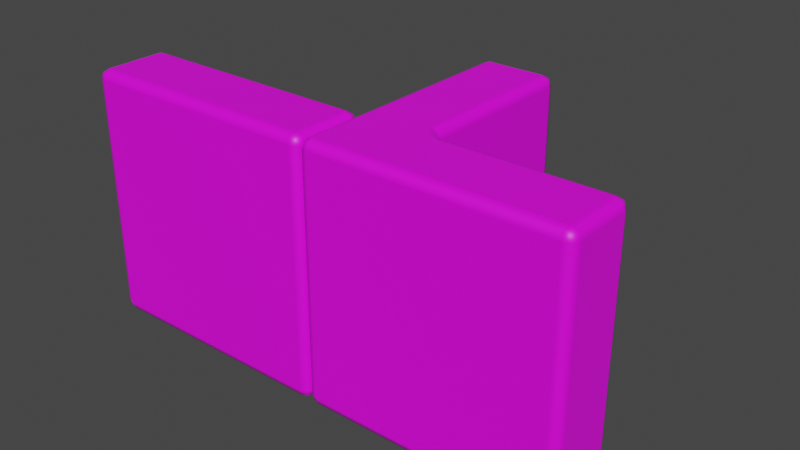 # Source: wall_src.blend  (saved by Blender 3.1.7; exported with 4.5.12 LTS)
import bpy
from mathutils import Matrix  # noqa: F401  (used for matrix-valued properties, if any)

bpy.ops.wm.read_factory_settings(use_empty=True)
scene = bpy.context.scene
scene.name = 'Scene'

# ---- images (referenced by path relative to the original .blend; pixels are not part of the script)
import os
ASSET_DIR = os.environ.get("B2B_ASSET_DIR", "")  # directory of the original .blend (textures are referenced by path, not embedded)
HERE = os.path.dirname(os.path.abspath(__file__))  # packed textures are extracted next to this script under _unpacked/

def load_image(name, relpath, width, height, colorspace="sRGB"):
    """Load a texture the original file referenced (path relative to the .blend, or extracted next to this script)."""
    p = next((c for c in (os.path.join(HERE, relpath), os.path.join(ASSET_DIR, relpath)) if relpath and os.path.exists(c)), "")
    if p:
        img = bpy.data.images.load(p, check_existing=True)
        img.name = name
    else:  # same state as the original file: an image datablock whose file is absent (Cycles renders it pink)
        img = bpy.data.images.new(name, width, height)
        img.source = "FILE"
        img.filepath = "//" + (relpath or name)
    img.colorspace_settings.name = colorspace
    return img
img_robo_color_png = load_image('robo_color.png', 'robo/robo_color.png', 1024, 1024, 'sRGB')

# ---- materials (node trees are filled in below, after node groups)
mat_toon = bpy.data.materials.new('toon')
mat_toon.use_transparent_shadow = False

# ---- material node trees
mat_toon.use_nodes = True; mat_toon.node_tree.nodes.clear()
_N = mat_toon.node_tree.nodes; _L = mat_toon.node_tree.links
n0 = _N.new('ShaderNodeBsdfPrincipled'); n0.name = 'Principled BSDF'; n0.location = (10, 300)
n0.distribution = 'GGX'
n0.subsurface_method = 'RANDOM_WALK_SKIN'
n0.inputs[3].default_value = 1.45
n0.inputs[27].default_value = (0.0, 0.0, 0.0, 1.0)
n0.inputs[28].default_value = 1.0
n1 = _N.new('ShaderNodeOutputMaterial'); n1.name = 'Material Output'; n1.location = (300, 300)
n2 = _N.new('ShaderNodeTexImage'); n2.name = 'Image Texture'; n2.location = (-340, 271)
n2.image = img_robo_color_png
_L.new(n0.outputs[0], n1.inputs[0])
_L.new(n2.outputs[0], n0.inputs[0])
n1.is_active_output = True

# ---- world
world_world = bpy.data.worlds.new('World'); scene.world = world_world
world_world.use_nodes = True; world_world.node_tree.nodes.clear()
_N = world_world.node_tree.nodes; _L = world_world.node_tree.links
n0 = _N.new('ShaderNodeOutputWorld'); n0.name = 'World Output'; n0.location = (300, 300)
n1 = _N.new('ShaderNodeBackground'); n1.name = 'Background'; n1.location = (10, 300)
n1.inputs[0].default_value = (0.05088, 0.05088, 0.05088, 1.0)
_L.new(n1.outputs[0], n0.inputs[0])
n0.is_active_output = True
world_world.color = (0.05088, 0.05088, 0.05088)
world_world.use_sun_shadow = False
world_world.sun_shadow_jitter_overblur = 0.0

# ---- meshes
me_wall = bpy.data.meshes.new('wall')
me_wall.from_pydata([(0.0, 0.04, 0.04), (0.04, 0.04, 0.0), (0.04, 0.0, 0.04), (0.01172, 0.04, 0.01172), (0.01691, 0.01691, 0.01691), (0.04, 0.01172, 0.01172), (0.01172, 0.01172, 0.04), (0.96, 0.0, 0.04), (0.96, 0.04, 0.0), (1.0, 0.04, 0.04), (0.96, 0.01172, 0.01172), (0.9831, 0.01691, 0.01691), (0.9883, 0.04, 0.01172), (0.9883, 0.01172, 0.04), (0.0, 0.26, 0.04), (0.04, 0.3, 0.04), (0.04, 0.26, 0.0), (0.01172, 0.2883, 0.04), (0.01691, 0.2831, 0.01691), (0.04, 0.2883, 0.01172), (0.01172, 0.26, 0.01172), (1.0, 0.26, 0.04), (0.96, 0.26, 0.0), (0.96, 0.3, 0.04), (0.9883, 0.26, 0.01172), (0.9831, 0.2831, 0.01691), (0.96, 0.2883, 0.01172), (0.9883, 0.2883, 0.04), (1.0, 0.04, 0.96), (0.96, 0.04, 1.0), (0.96, 0.0, 0.96), (0.9883, 0.04, 0.9883), (0.9831, 0.01691, 0.9831), (0.96, 0.01172, 0.9883), (0.9883, 0.01172, 0.96), (0.0, 0.04, 0.96), (0.04, 0.0, 0.96), (0.04, 0.04, 1.0), (0.01172, 0.01172, 0.96), (0.01691, 0.01691, 0.9831), (0.04, 0.01172, 0.9883), (0.01172, 0.04, 0.9883), (0.0, 0.26, 0.96), (0.04, 0.26, 1.0), (0.04, 0.3, 0.96), (0.01172, 0.26, 0.9883), (0.01691, 0.2831, 0.9831), (0.04, 0.2883, 0.9883), (0.01172, 0.2883, 0.96), (1.0, 0.26, 0.96), (0.96, 0.3, 0.96), (0.96, 0.26, 1.0), (0.9883, 0.2883, 0.96), (0.9831, 0.2831, 0.9831), (0.96, 0.2883, 0.9883), (0.9883, 0.26, 0.9883)], [], [(2, 7, 30, 36), (23, 15, 44, 50), (1, 16, 22, 8), (37, 29, 51, 43), (9, 21, 49, 28), (0, 3, 4, 6), (1, 5, 4, 3), (2, 6, 4, 5), (7, 10, 11, 13), (8, 12, 11, 10), (9, 13, 11, 12), (14, 17, 18, 20), (15, 19, 18, 17), (16, 20, 18, 19), (21, 24, 25, 27), (22, 26, 25, 24), (23, 27, 25, 26), (28, 31, 32, 34), (29, 33, 32, 31), (30, 34, 32, 33), (35, 38, 39, 41), (36, 40, 39, 38), (37, 41, 39, 40), (42, 45, 46, 48), (43, 47, 46, 45), (44, 48, 46, 47), (49, 52, 53, 55), (50, 54, 53, 52), (51, 55, 53, 54), (16, 1, 3, 20), (20, 3, 0, 14), (1, 8, 10, 5), (5, 10, 7, 2), (8, 22, 24, 12), (12, 24, 21, 9), (22, 16, 19, 26), (26, 19, 15, 23), (28, 49, 55, 31), (31, 55, 51, 29), (42, 35, 41, 45), (45, 41, 37, 43), (36, 30, 33, 40), (40, 33, 29, 37), (50, 44, 47, 54), (54, 47, 43, 51), (23, 50, 52, 27), (27, 52, 49, 21), (30, 7, 13, 34), (34, 13, 9, 28), (2, 36, 38, 6), (6, 38, 35, 0), (44, 15, 17, 48), (48, 17, 14, 42), (14, 0, 35, 42)])
me_wall.polygons.foreach_set('use_smooth', [True] * 54)
_k = set([(0, 14), (0, 35), (1, 8), (1, 16), (2, 7), (2, 36), (7, 30), (8, 22), (9, 21), (9, 28), (14, 42), (15, 23), (15, 44), (16, 22), (21, 49), (23, 50), (28, 49), (29, 37), (29, 51), (30, 36), (35, 42), (37, 43), (43, 51), (44, 50)])
me_wall.attributes.new('sharp_edge', 'BOOLEAN', 'EDGE').data.foreach_set('value', [ (min(e.vertices), max(e.vertices)) in _k for e in me_wall.edges])
_uv = me_wall.uv_layers.new(name='UVMap')
_uv.uv.foreach_set('vector', [0.05062, 0.8189, 0.1681, 0.8189, 0.1681, 0.8189, 0.05062, 0.8189, 0.1681, 0.9467, 0.05062, 0.9467, 0.05062, 0.9467, 0.1681, 0.9467, 0.05062, 0.836, 0.05062, 0.9296, 0.1681, 0.9296, 0.1681, 0.836, 0.05062, 0.836, 0.1681, 0.836, 0.1681, 0.9296, 0.05062, 0.9296, 0.1732, 0.836, 0.1732, 0.9296, 0.1732, 0.9296, 0.1732, 0.836, 0.04551, 0.836, 0.04551, 0.836, 0.04623, 0.8213, 0.04551, 0.8189, 0.05062, 0.836, 0.05062, 0.8189, 0.04623, 0.8213, 0.04551, 0.836, 0.05062, 0.8189, 0.04551, 0.8189, 0.04623, 0.8213, 0.05062, 0.8189, 0.1681, 0.8189, 0.1681, 0.8189, 0.1725, 0.8213, 0.1732, 0.8189, 0.1681, 0.836, 0.1732, 0.836, 0.1725, 0.8213, 0.1681, 0.8189, 0.1732, 0.836, 0.1732, 0.8189, 0.1725, 0.8213, 0.1732, 0.836, 0.04551, 0.9296, 0.04551, 0.9467, 0.04623, 0.9443, 0.04551, 0.9296, 0.05062, 0.9467, 0.05062, 0.9467, 0.04623, 0.9443, 0.04551, 0.9467, 0.05062, 0.9296, 0.04551, 0.9296, 0.04623, 0.9443, 0.05062, 0.9467, 0.1732, 0.9296, 0.1732, 0.9296, 0.1725, 0.9443, 0.1732, 0.9467, 0.1681, 0.9296, 0.1681, 0.9467, 0.1725, 0.9443, 0.1732, 0.9296, 0.1681, 0.9467, 0.1732, 0.9467, 0.1725, 0.9443, 0.1681, 0.9467, 0.1732, 0.836, 0.1732, 0.836, 0.1725, 0.8213, 0.1732, 0.8189, 0.1681, 0.836, 0.1681, 0.8189, 0.1725, 0.8213, 0.1732, 0.836, 0.1681, 0.8189, 0.1732, 0.8189, 0.1725, 0.8213, 0.1681, 0.8189, 0.04551, 0.836, 0.04551, 0.8189, 0.04623, 0.8213, 0.04551, 0.836, 0.05062, 0.8189, 0.05062, 0.8189, 0.04623, 0.8213, 0.04551, 0.8189, 0.05062, 0.836, 0.04551, 0.836, 0.04623, 0.8213, 0.05062, 0.8189, 0.04551, 0.9296, 0.04551, 0.9296, 0.04623, 0.9443, 0.04551, 0.9467, 0.05062, 0.9296, 0.05062, 0.9467, 0.04623, 0.9443, 0.04551, 0.9296, 0.05062, 0.9467, 0.04551, 0.9467, 0.04623, 0.9443, 0.05062, 0.9467, 0.1732, 0.9296, 0.1732, 0.9467, 0.1725, 0.9443, 0.1732, 0.9296, 0.1681, 0.9467, 0.1681, 0.9467, 0.1725, 0.9443, 0.1732, 0.9467, 0.1681, 0.9296, 0.1732, 0.9296, 0.1725, 0.9443, 0.1681, 0.9467, 0.05062, 0.9296, 0.05062, 0.836, 0.04551, 0.836, 0.04551, 0.9296, 0.04551, 0.9296, 0.04551, 0.836, 0.04551, 0.836, 0.04551, 0.9296, 0.05062, 0.836, 0.1681, 0.836, 0.1681, 0.8189, 0.05062, 0.8189, 0.05062, 0.8189, 0.1681, 0.8189, 0.1681, 0.8189, 0.05062, 0.8189, 0.1681, 0.836, 0.1681, 0.9296, 0.1732, 0.9296, 0.1732, 0.836, 0.1732, 0.836, 0.1732, 0.9296, 0.1732, 0.9296, 0.1732, 0.836, 0.1681, 0.9296, 0.05062, 0.9296, 0.05062, 0.9467, 0.1681, 0.9467, 0.1681, 0.9467, 0.05062, 0.9467, 0.05062, 0.9467, 0.1681, 0.9467, 0.1732, 0.836, 0.1732, 0.9296, 0.1732, 0.9296, 0.1732, 0.836, 0.1732, 0.836, 0.1732, 0.9296, 0.1681, 0.9296, 0.1681, 0.836, 0.04551, 0.9296, 0.04551, 0.836, 0.04551, 0.836, 0.04551, 0.9296, 0.04551, 0.9296, 0.04551, 0.836, 0.05062, 0.836, 0.05062, 0.9296, 0.05062, 0.8189, 0.1681, 0.8189, 0.1681, 0.8189, 0.05062, 0.8189, 0.05062, 0.8189, 0.1681, 0.8189, 0.1681, 0.836, 0.05062, 0.836, 0.1681, 0.9467, 0.05062, 0.9467, 0.05062, 0.9467, 0.1681, 0.9467, 0.1681, 0.9467, 0.05062, 0.9467, 0.05062, 0.9296, 0.1681, 0.9296, 0.1681, 0.9467, 0.1681, 0.9467, 0.1732, 0.9467, 0.1732, 0.9467, 0.1732, 0.9467, 0.1732, 0.9467, 0.1732, 0.9296, 0.1732, 0.9296, 0.1681, 0.8189, 0.1681, 0.8189, 0.1732, 0.8189, 0.1732, 0.8189, 0.1732, 0.8189, 0.1732, 0.8189, 0.1732, 0.836, 0.1732, 0.836, 0.05062, 0.8189, 0.05062, 0.8189, 0.04551, 0.8189, 0.04551, 0.8189, 0.04551, 0.8189, 0.04551, 0.8189, 0.04551, 0.836, 0.04551, 0.836, 0.05062, 0.9467, 0.05062, 0.9467, 0.04551, 0.9467, 0.04551, 0.9467, 0.04551, 0.9467, 0.04551, 0.9467, 0.04551, 0.9296, 0.04551, 0.9296, 0.04551, 0.9296, 0.04551, 0.836, 0.04551, 0.836, 0.04551, 0.9296])
me_wall.materials.append(mat_toon)
me_wall.use_remesh_fix_poles = True
me_wall.use_remesh_preserve_attributes = False
me_wall.update()
me_wall.normals_split_custom_set([tuple(v) for v in zip(*[iter([0.0, -1.0, 0.0, 0.0, -1.0, 0.0, 0.0, -1.0, 0.0, 0.0, -1.0, 0.0, 0.0, 1.0, 0.0, 0.0, 1.0, 0.0, 0.0, 1.0, 0.0, 0.0, 1.0, 0.0, 0.0, 0.0, -1.0, 0.0, 0.0, -1.0, 0.0, 0.0, -1.0, 0.0, 0.0, -1.0, 0.0, 0.0, 1.0, 0.0, 0.0, 1.0, 0.0, 0.0, 1.0, 0.0, 0.0, 1.0, 1.0, 0.0, 0.0, 1.0, 0.0, 0.0, 1.0, 0.0, 0.0, 1.0, 0.0, 0.0, -1.0, 2.398e-05, 1.684e-06, -0.7071, 1.043e-05, -0.7071, -0.5774, -0.5774, -0.5774, -0.7071, -0.7071, 1.043e-05, 2.398e-05, 1.684e-06, -1.0, 1.042e-05, -0.707, -0.7072, -0.5774, -0.5774, -0.5774, -0.7071, 1.043e-05, -0.7071, 1.684e-06, -1.0, 2.398e-05, -0.7071, -0.7071, 1.043e-05, -0.5774, -0.5774, -0.5774, 1.042e-05, -0.707, -0.7072, -1.249e-05, -1.0, 1.356e-05, -1.036e-05, -0.7071, -0.7071, 0.5773, -0.5774, -0.5774, 0.7071, -0.7071, 1.068e-05, -2.399e-06, 2.423e-05, -1.0, 0.7071, 1.046e-05, -0.7071, 0.5773, -0.5774, -0.5774, -1.036e-05, -0.7071, -0.7071, 1.0, 1.363e-05, 1.28e-05, 0.7071, -0.7071, 1.068e-05, 0.5773, -0.5774, -0.5774, 0.7071, 1.046e-05, -0.7071, -1.0, -1.669e-06, 2.395e-05, -0.7072, 0.707, 1.048e-05, -0.5774, 0.5774, -0.5774, -0.7071, -1.043e-05, -0.7071, 2.407e-05, 1.0, 1.907e-06, 1.037e-05, 0.7071, -0.7071, -0.5774, 0.5774, -0.5774, -0.7072, 0.707, 1.048e-05, 1.363e-05, -1.207e-05, -1.0, -0.7071, -1.043e-05, -0.7071, -0.5774, 0.5774, -0.5774, 1.037e-05, 0.7071, -0.7071, 1.0, -1.216e-05, 1.447e-05, 0.7071, -1.064e-05, -0.7071, 0.5774, 0.5774, -0.5774, 0.7071, 0.7071, 1.085e-05, -1.262e-05, -1.404e-05, -1.0, -1.025e-05, 0.7071, -0.7071, 0.5774, 0.5774, -0.5774, 0.7071, -1.064e-05, -0.7071, -2.295e-06, 1.0, 2.423e-05, 0.7071, 0.7071, 1.085e-05, 0.5774, 0.5774, -0.5774, -1.025e-05, 0.7071, -0.7071, 1.0, 2.41e-05, -3.04e-06, 0.7071, 1.043e-05, 0.7071, 0.5773, -0.5774, 0.5774, 0.7071, -0.7071, -1.043e-05, -1.34e-05, 1.428e-05, 1.0, -1.052e-05, -0.7071, 0.7071, 0.5773, -0.5774, 0.5774, 0.7071, 1.043e-05, 0.7071, -2.414e-06, -1.0, -2.433e-05, 0.7071, -0.7071, -1.043e-05, 0.5773, -0.5774, 0.5774, -1.052e-05, -0.7071, 0.7071, -1.0, 1.357e-05, -1.256e-05, -0.7071, -0.7071, -1.036e-05, -0.5774, -0.5774, 0.5773, -0.7071, 1.064e-05, 0.7071, 2.423e-05, -1.0, -2.399e-06, 1.045e-05, -0.7071, 0.7071, -0.5774, -0.5774, 0.5773, -0.7071, -0.7071, -1.036e-05, 1.42e-05, 1.29e-05, 1.0, -0.7071, 1.064e-05, 0.7071, -0.5774, -0.5774, 0.5773, 1.045e-05, -0.7071, 0.7071, -1.0, -2.375e-05, -2.161e-06, -0.7071, -1.054e-05, 0.7071, -0.5774, 0.5774, 0.5773, -0.7071, 0.7071, -1.052e-05, 2.471e-05, -2.563e-06, 1.0, 1.049e-05, 0.7071, 0.7071, -0.5774, 0.5774, 0.5773, -0.7071, -1.054e-05, 0.7071, 1.39e-05, 1.0, -1.296e-05, -0.7071, 0.7071, -1.052e-05, -0.5774, 0.5774, 0.5773, 1.049e-05, 0.7071, 0.7071, 1.0, -1.349e-05, -1.337e-05, 0.7071, 0.7071, -1.073e-05, 0.5774, 0.5774, 0.5773, 0.7071, -1.028e-05, 0.7071, -1.259e-05, 1.0, -1.441e-05, -1.024e-05, 0.7071, 0.7071, 0.5774, 0.5774, 0.5773, 0.7071, 0.7071, -1.073e-05, -2.995e-06, -2.463e-05, 1.0, 0.7071, -1.028e-05, 0.7071, 0.5774, 0.5774, 0.5773, -1.024e-05, 0.7071, 0.7071, 1.363e-05, -1.207e-05, -1.0, 2.398e-05, 1.684e-06, -1.0, -0.7071, 1.043e-05, -0.7071, -0.7071, -1.043e-05, -0.7071, -0.7071, -1.043e-05, -0.7071, -0.7071, 1.043e-05, -0.7071, -1.0, 2.398e-05, 1.684e-06, -1.0, -1.669e-06, 2.395e-05, 2.398e-05, 1.684e-06, -1.0, -2.399e-06, 2.423e-05, -1.0, -1.036e-05, -0.7071, -0.7071, 1.042e-05, -0.707, -0.7072, 1.042e-05, -0.707, -0.7072, -1.036e-05, -0.7071, -0.7071, -1.249e-05, -1.0, 1.356e-05, 1.684e-06, -1.0, 2.398e-05, -2.399e-06, 2.423e-05, -1.0, -1.262e-05, -1.404e-05, -1.0, 0.7071, -1.064e-05, -0.7071, 0.7071, 1.046e-05, -0.7071, 0.7071, 1.046e-05, -0.7071, 0.7071, -1.064e-05, -0.7071, 1.0, -1.216e-05, 1.447e-05, 1.0, 1.363e-05, 1.28e-05, -1.262e-05, -1.404e-05, -1.0, 1.363e-05, -1.207e-05, -1.0, 1.037e-05, 0.7071, -0.7071, -1.025e-05, 0.7071, -0.7071, -1.025e-05, 0.7071, -0.7071, 1.037e-05, 0.7071, -0.7071, 2.407e-05, 1.0, 1.907e-06, -2.295e-06, 1.0, 2.423e-05, 1.0, 2.41e-05, -3.04e-06, 1.0, -1.349e-05, -1.337e-05, 0.7071, -1.028e-05, 0.7071, 0.7071, 1.043e-05, 0.7071, 0.7071, 1.043e-05, 0.7071, 0.7071, -1.028e-05, 0.7071, -2.995e-06, -2.463e-05, 1.0, -1.34e-05, 1.428e-05, 1.0, -1.0, -2.375e-05, -2.161e-06, -1.0, 1.357e-05, -1.256e-05, -0.7071, 1.064e-05, 0.7071, -0.7071, -1.054e-05, 0.7071, -0.7071, -1.054e-05, 0.7071, -0.7071, 1.064e-05, 0.7071, 1.42e-05, 1.29e-05, 1.0, 2.471e-05, -2.563e-06, 1.0, 2.423e-05, -1.0, -2.399e-06, -2.414e-06, -1.0, -2.433e-05, -1.052e-05, -0.7071, 0.7071, 1.045e-05, -0.7071, 0.7071, 1.045e-05, -0.7071, 0.7071, -1.052e-05, -0.7071, 0.7071, -1.34e-05, 1.428e-05, 1.0, 1.42e-05, 1.29e-05, 1.0, -1.259e-05, 1.0, -1.441e-05, 1.39e-05, 1.0, -1.296e-05, 1.049e-05, 0.7071, 0.7071, -1.024e-05, 0.7071, 0.7071, -1.024e-05, 0.7071, 0.7071, 1.049e-05, 0.7071, 0.7071, 2.471e-05, -2.563e-06, 1.0, -2.995e-06, -2.463e-05, 1.0, -2.295e-06, 1.0, 2.423e-05, -1.259e-05, 1.0, -1.441e-05, 0.7071, 0.7071, -1.073e-05, 0.7071, 0.7071, 1.085e-05, 0.7071, 0.7071, 1.085e-05, 0.7071, 0.7071, -1.073e-05, 1.0, -1.349e-05, -1.337e-05, 1.0, -1.216e-05, 1.447e-05, -2.414e-06, -1.0, -2.433e-05, -1.249e-05, -1.0, 1.356e-05, 0.7071, -0.7071, 1.068e-05, 0.7071, -0.7071, -1.043e-05, 0.7071, -0.7071, -1.043e-05, 0.7071, -0.7071, 1.068e-05, 1.0, 1.363e-05, 1.28e-05, 1.0, 2.41e-05, -3.04e-06, 1.684e-06, -1.0, 2.398e-05, 2.423e-05, -1.0, -2.399e-06, -0.7071, -0.7071, -1.036e-05, -0.7071, -0.7071, 1.043e-05, -0.7071, -0.7071, 1.043e-05, -0.7071, -0.7071, -1.036e-05, -1.0, 1.357e-05, -1.256e-05, -1.0, 2.398e-05, 1.684e-06, 1.39e-05, 1.0, -1.296e-05, 2.407e-05, 1.0, 1.907e-06, -0.7072, 0.707, 1.048e-05, -0.7071, 0.7071, -1.052e-05, -0.7071, 0.7071, -1.052e-05, -0.7072, 0.707, 1.048e-05, -1.0, -1.669e-06, 2.395e-05, -1.0, -2.375e-05, -2.161e-06, -1.0, 0.0, 0.0, -1.0, 0.0, 0.0, -1.0, 0.0, 0.0, -1.0, 0.0, 0.0])] * 3)])
me_wall_corner = bpy.data.meshes.new('wall_corner')
me_wall_corner.from_pydata([(0.3, 0.96, 0.04), (0.26, 0.96, 0.0), (0.26, 1.0, 0.04), (0.2883, 0.96, 0.01172), (0.2831, 0.9831, 0.01691), (0.26, 0.9883, 0.01172), (0.2883, 0.9883, 0.04), (2.384e-09, 0.04, 0.04), (0.04, 0.04, 0.0), (0.04, 3.099e-08, 0.04), (0.01172, 0.04, 0.01172), (0.01691, 0.01691, 0.01691), (0.04, 0.01172, 0.01172), (0.01172, 0.01172, 0.04), (0.04, 0.96, 0.0), (5.722e-08, 0.96, 0.04), (0.04, 1.0, 0.04), (0.01172, 0.96, 0.01172), (0.01691, 0.9831, 0.01691), (0.01172, 0.9883, 0.04), (0.04, 0.9883, 0.01172), (0.26, 1.0, 0.96), (0.26, 0.96, 1.0), (0.3, 0.96, 0.96), (0.26, 0.9883, 0.9883), (0.2831, 0.9831, 0.9831), (0.2883, 0.96, 0.9883), (0.2883, 0.9883, 0.96), (2.384e-09, 0.04, 0.96), (0.04, 3.099e-08, 0.96), (0.04, 0.04, 1.0), (0.01172, 0.01172, 0.96), (0.01691, 0.01691, 0.9831), (0.04, 0.01172, 0.9883), (0.01172, 0.04, 0.9883), (0.04, 1.0, 0.96), (5.722e-08, 0.96, 0.96), (0.04, 0.96, 1.0), (0.01172, 0.9883, 0.96), (0.01691, 0.9831, 0.9831), (0.01172, 0.96, 0.9883), (0.04, 0.9883, 0.9883), (0.96, 5.841e-08, 0.04), (0.96, 0.04, 0.0), (1.0, 0.04, 0.04), (0.96, 0.01172, 0.01172), (0.9831, 0.01691, 0.01691), (0.9883, 0.04, 0.01172), (0.9883, 0.01172, 0.04), (0.96, 0.26, 0.0), (0.96, 0.3, 0.04), (1.0, 0.26, 0.04), (0.96, 0.2883, 0.01172), (0.9831, 0.2831, 0.01691), (0.9883, 0.2883, 0.04), (0.9883, 0.26, 0.01172), (0.96, 5.841e-08, 0.96), (1.0, 0.04, 0.96), (0.96, 0.04, 1.0), (0.9883, 0.01172, 0.96), (0.9831, 0.01691, 0.9831), (0.9883, 0.04, 0.9883), (0.96, 0.01172, 0.9883), (0.96, 0.3, 0.96), (0.96, 0.26, 1.0), (1.0, 0.26, 0.96), (0.96, 0.2883, 0.9883), (0.9831, 0.2831, 0.9831), (0.9883, 0.26, 0.9883), (0.9883, 0.2883, 0.96), (0.3, 0.34, 0.04), (0.34, 0.3, 0.04), (0.34, 0.26, 0.0), (0.26, 0.34, 0.0), (0.3117, 0.3117, 0.04), (0.3048, 0.3048, 0.01164), (0.34, 0.2883, 0.01172), (0.2834, 0.2834, 0.0), (0.2883, 0.34, 0.01172), (0.3, 0.34, 0.96), (0.26, 0.34, 1.0), (0.34, 0.26, 1.0), (0.34, 0.3, 0.96), (0.2883, 0.34, 0.9883), (0.3048, 0.3048, 0.9884), (0.2834, 0.2834, 1.0), (0.34, 0.2883, 0.9883), (0.3117, 0.3117, 0.96)], [], [(70, 0, 23, 79), (8, 77, 72, 49, 43), (28, 36, 15, 7), (9, 42, 56, 29), (82, 63, 50, 71), (81, 85, 30, 58, 64), (44, 51, 65, 57), (22, 37, 30, 85, 80), (2, 16, 35, 21), (0, 3, 4, 6), (1, 5, 4, 3), (2, 6, 4, 5), (7, 10, 11, 13), (8, 12, 11, 10), (9, 13, 11, 12), (14, 17, 18, 20), (15, 19, 18, 17), (16, 20, 18, 19), (21, 24, 25, 27), (22, 26, 25, 24), (23, 27, 25, 26), (28, 31, 32, 34), (29, 33, 32, 31), (30, 34, 32, 33), (35, 38, 39, 41), (36, 40, 39, 38), (37, 41, 39, 40), (42, 45, 46, 48), (43, 47, 46, 45), (44, 48, 46, 47), (49, 52, 53, 55), (50, 54, 53, 52), (51, 55, 53, 54), (56, 59, 60, 62), (57, 61, 60, 59), (58, 62, 60, 61), (63, 66, 67, 69), (64, 68, 67, 66), (65, 69, 67, 68), (70, 74, 75, 78), (71, 76, 75, 74), (72, 77, 75, 76), (73, 78, 75, 77), (79, 83, 84, 87), (80, 85, 84, 83), (81, 86, 84, 85), (82, 87, 84, 86), (73, 1, 3, 78), (78, 3, 0, 70), (1, 14, 20, 5), (5, 20, 16, 2), (21, 35, 41, 24), (24, 41, 37, 22), (36, 28, 34, 40), (40, 34, 30, 37), (79, 23, 26, 83), (83, 26, 22, 80), (15, 36, 38, 19), (19, 38, 35, 16), (23, 0, 6, 27), (27, 6, 2, 21), (28, 7, 13, 31), (31, 13, 9, 29), (8, 43, 45, 12), (12, 45, 42, 9), (63, 82, 86, 66), (66, 86, 81, 64), (43, 49, 55, 47), (47, 55, 51, 44), (58, 30, 33, 62), (62, 33, 29, 56), (57, 65, 68, 61), (61, 68, 64, 58), (50, 63, 69, 54), (54, 69, 65, 51), (56, 42, 48, 59), (59, 48, 44, 57), (49, 72, 76, 52), (52, 76, 71, 50), (14, 8, 10, 17), (17, 10, 7, 15), (70, 79, 87, 74), (74, 87, 82, 71), (73, 77, 8, 14, 1)])
me_wall_corner.polygons.foreach_set('use_smooth', [True] * 84)
_k = set([(0, 23), (0, 70), (1, 14), (1, 73), (2, 16), (2, 21), (7, 15), (7, 28), (8, 14), (8, 43), (9, 29), (9, 42), (15, 36), (16, 35), (21, 35), (22, 37), (22, 80), (23, 79), (28, 36), (29, 56), (30, 37), (30, 58), (42, 56), (43, 49), (44, 51), (44, 57), (49, 72), (50, 63), (50, 71), (51, 65), (57, 65), (58, 64), (63, 82), (64, 81), (70, 79), (71, 82), (72, 77), (73, 77), (80, 85), (81, 85)])
me_wall_corner.attributes.new('sharp_edge', 'BOOLEAN', 'EDGE').data.foreach_set('value', [ (min(e.vertices), max(e.vertices)) in _k for e in me_wall_corner.edges])
_uv = me_wall_corner.uv_layers.new(name='UVMap')
_uv.uv.foreach_set('vector', [0.1662, 0.8188, 0.1338, 0.8188, 0.1338, 0.8894, 0.1662, 0.8894, 0.1011, 0.9071, 0.1183, 0.8897, 0.1223, 0.8914, 0.1662, 0.8914, 0.1662, 0.9071, 0.1008, 0.8188, 0.03564, 0.8188, 0.03564, 0.8894, 0.1008, 0.8894, 0.1008, 0.8897, 0.03564, 0.8897, 0.03564, 0.9603, 0.1008, 0.9603, 0.1335, 0.8188, 0.1011, 0.8188, 0.1011, 0.8894, 0.1335, 0.8894, 0.1223, 0.9232, 0.1183, 0.9249, 0.1011, 0.9075, 0.1662, 0.9075, 0.1662, 0.9232, 0.1826, 0.8188, 0.1665, 0.8188, 0.1665, 0.8894, 0.1826, 0.8894, 0.1073, 0.9252, 0.1662, 0.9252, 0.1662, 0.9426, 0.1011, 0.938, 0.1073, 0.9369, 0.1826, 0.8897, 0.1665, 0.8897, 0.1665, 0.9603, 0.1826, 0.9603, 0.113, 0.9739, 0.1113, 0.9739, 0.1113, 0.9758, 0.113, 0.9758, 0.111, 0.9739, 0.1093, 0.9739, 0.1093, 0.9758, 0.111, 0.9758, 0.1703, 0.9628, 0.1686, 0.9628, 0.1686, 0.9647, 0.1703, 0.9647, 0.1682, 0.9628, 0.1665, 0.9628, 0.1665, 0.9647, 0.1682, 0.9647, 0.1703, 0.9606, 0.1686, 0.9606, 0.1686, 0.9625, 0.1703, 0.9625, 0.1682, 0.9606, 0.1665, 0.9606, 0.1665, 0.9625, 0.1682, 0.9625, 0.1744, 0.9628, 0.1727, 0.9628, 0.1727, 0.9647, 0.1744, 0.9647, 0.1723, 0.9628, 0.1706, 0.9628, 0.1706, 0.9647, 0.1723, 0.9647, 0.1744, 0.9606, 0.1727, 0.9606, 0.1727, 0.9625, 0.1744, 0.9625, 0.1723, 0.9606, 0.1706, 0.9606, 0.1706, 0.9625, 0.1723, 0.9625, 0.1703, 0.9673, 0.1686, 0.9673, 0.1686, 0.9692, 0.1703, 0.9692, 0.1682, 0.9673, 0.1665, 0.9673, 0.1665, 0.9692, 0.1682, 0.9692, 0.1703, 0.9651, 0.1686, 0.9651, 0.1686, 0.967, 0.1703, 0.967, 0.1682, 0.9651, 0.1665, 0.9651, 0.1665, 0.967, 0.1682, 0.967, 0.1744, 0.9673, 0.1727, 0.9673, 0.1727, 0.9692, 0.1744, 0.9692, 0.1723, 0.9673, 0.1706, 0.9673, 0.1706, 0.9692, 0.1723, 0.9692, 0.1744, 0.9651, 0.1727, 0.9651, 0.1727, 0.967, 0.1744, 0.967, 0.1723, 0.9651, 0.1706, 0.9651, 0.1706, 0.967, 0.1723, 0.967, 0.1703, 0.9717, 0.1686, 0.9717, 0.1686, 0.9736, 0.1703, 0.9736, 0.1682, 0.9717, 0.1665, 0.9717, 0.1665, 0.9736, 0.1682, 0.9736, 0.1703, 0.9695, 0.1686, 0.9695, 0.1686, 0.9714, 0.1703, 0.9714, 0.1682, 0.9695, 0.1665, 0.9695, 0.1665, 0.9714, 0.1682, 0.9714, 0.1744, 0.9717, 0.1727, 0.9717, 0.1727, 0.9736, 0.1744, 0.9736, 0.1723, 0.9717, 0.1706, 0.9717, 0.1706, 0.9736, 0.1723, 0.9736, 0.1744, 0.9695, 0.1727, 0.9695, 0.1727, 0.9714, 0.1744, 0.9714, 0.1723, 0.9695, 0.1706, 0.9695, 0.1706, 0.9714, 0.1723, 0.9714, 0.1703, 0.9761, 0.1686, 0.9761, 0.1686, 0.978, 0.1703, 0.978, 0.1682, 0.9761, 0.1665, 0.9761, 0.1665, 0.978, 0.1682, 0.978, 0.1703, 0.9739, 0.1686, 0.9739, 0.1686, 0.9758, 0.1703, 0.9758, 0.1682, 0.9739, 0.1665, 0.9739, 0.1665, 0.9758, 0.1682, 0.9758, 0.1744, 0.9761, 0.1727, 0.9761, 0.1727, 0.978, 0.1744, 0.978, 0.1723, 0.9761, 0.1706, 0.9761, 0.1706, 0.978, 0.1723, 0.978, 0.1049, 0.978, 0.1049, 0.9739, 0.1031, 0.9739, 0.1031, 0.978, 0.1028, 0.9739, 0.1011, 0.9739, 0.1011, 0.978, 0.1028, 0.978, 0.1744, 0.9739, 0.1727, 0.9739, 0.1727, 0.9758, 0.1744, 0.9758, 0.1089, 0.978, 0.1089, 0.9739, 0.1072, 0.9739, 0.1072, 0.978, 0.1069, 0.9739, 0.1052, 0.9739, 0.1052, 0.978, 0.1069, 0.978, 0.1723, 0.9739, 0.1706, 0.9739, 0.1706, 0.9758, 0.1723, 0.9758, 0.03564, 0.9736, 0.06804, 0.9736, 0.06804, 0.9717, 0.03564, 0.9717, 0.1948, 0.9249, 0.1948, 0.8897, 0.1931, 0.8897, 0.1931, 0.9249, 0.03564, 0.9758, 0.05168, 0.9758, 0.05168, 0.9739, 0.03564, 0.9739, 0.1764, 0.978, 0.1764, 0.9606, 0.1747, 0.9606, 0.1747, 0.978, 0.08472, 0.9758, 0.1008, 0.9758, 0.1008, 0.9739, 0.08472, 0.9739, 0.1785, 0.978, 0.1785, 0.9606, 0.1767, 0.9606, 0.1767, 0.978, 0.1011, 0.9647, 0.1662, 0.9647, 0.1662, 0.9628, 0.1011, 0.9628, 0.1887, 0.8894, 0.1887, 0.8188, 0.187, 0.8188, 0.187, 0.8894, 0.1011, 0.9736, 0.1335, 0.9736, 0.1335, 0.9717, 0.1011, 0.9717, 0.1948, 0.8894, 0.1948, 0.8543, 0.1931, 0.8543, 0.1931, 0.8894, 0.1011, 0.967, 0.1662, 0.967, 0.1662, 0.9651, 0.1011, 0.9651, 0.1907, 0.8894, 0.1907, 0.8188, 0.189, 0.8188, 0.189, 0.8894, 0.03564, 0.9692, 0.1008, 0.9692, 0.1008, 0.9673, 0.03564, 0.9673, 0.1907, 0.9603, 0.1907, 0.8897, 0.189, 0.8897, 0.189, 0.9603, 0.1011, 0.9692, 0.1662, 0.9692, 0.1662, 0.9673, 0.1011, 0.9673, 0.1928, 0.8894, 0.1928, 0.8188, 0.1911, 0.8188, 0.1911, 0.8894, 0.03564, 0.9714, 0.1008, 0.9714, 0.1008, 0.9695, 0.03564, 0.9695, 0.1928, 0.9603, 0.1928, 0.8897, 0.1911, 0.8897, 0.1911, 0.9603, 0.06836, 0.9736, 0.1008, 0.9736, 0.1008, 0.9717, 0.06836, 0.9717, 0.1948, 0.854, 0.1948, 0.8188, 0.1931, 0.8188, 0.1931, 0.854, 0.06836, 0.9758, 0.0844, 0.9758, 0.0844, 0.9739, 0.06836, 0.9739, 0.1826, 0.978, 0.1826, 0.9606, 0.1808, 0.9606, 0.1808, 0.978, 0.1011, 0.9714, 0.1662, 0.9714, 0.1662, 0.9695, 0.1011, 0.9695, 0.1887, 0.9603, 0.1887, 0.8897, 0.187, 0.8897, 0.187, 0.9603, 0.052, 0.9758, 0.06804, 0.9758, 0.06804, 0.9739, 0.052, 0.9739, 0.1805, 0.978, 0.1805, 0.9606, 0.1788, 0.9606, 0.1788, 0.978, 0.03564, 0.967, 0.1008, 0.967, 0.1008, 0.9651, 0.03564, 0.9651, 0.1866, 0.9603, 0.1866, 0.8897, 0.1849, 0.8897, 0.1849, 0.9603, 0.03564, 0.9647, 0.1008, 0.9647, 0.1008, 0.9628, 0.03564, 0.9628, 0.1866, 0.8894, 0.1866, 0.8188, 0.1849, 0.8188, 0.1849, 0.8894, 0.1338, 0.9736, 0.1662, 0.9736, 0.1662, 0.9717, 0.1338, 0.9717, 0.1948, 0.9603, 0.1948, 0.9252, 0.1931, 0.9252, 0.1931, 0.9603, 0.1011, 0.9625, 0.1662, 0.9625, 0.1662, 0.9606, 0.1011, 0.9606, 0.1846, 0.9603, 0.1846, 0.8897, 0.1829, 0.8897, 0.1829, 0.9603, 0.03564, 0.9625, 0.1008, 0.9625, 0.1008, 0.9606, 0.03564, 0.9606, 0.1846, 0.8894, 0.1846, 0.8188, 0.1829, 0.8188, 0.1829, 0.8894, 0.1073, 0.9486, 0.1011, 0.9475, 0.1662, 0.9429, 0.1662, 0.9603, 0.1073, 0.9603])
me_wall_corner.materials.append(mat_toon)
me_wall_corner.use_remesh_fix_poles = True
me_wall_corner.use_remesh_preserve_attributes = False
me_wall_corner.update()
me_wall_corner.normals_split_custom_set([tuple(v) for v in zip(*[iter([1.0, -5.225e-08, 0.0, 1.0, -5.225e-08, 0.0, 1.0, -5.225e-08, 0.0, 1.0, -5.225e-08, 0.0, 0.0, 0.0, -1.0, 0.0, 0.0, -1.0, 0.0, 0.0, -1.0, 0.0, 0.0, -1.0, 0.0, 0.0, -1.0, -1.0, 5.96e-08, 0.0, -1.0, 5.96e-08, 0.0, -1.0, 5.96e-08, 0.0, -1.0, 5.96e-08, 0.0, 2.98e-08, -1.0, 0.0, 2.98e-08, -1.0, 0.0, 2.98e-08, -1.0, 0.0, 2.98e-08, -1.0, 0.0, 0.0, 1.0, 0.0, 0.0, 1.0, 0.0, 0.0, 1.0, 0.0, 0.0, 1.0, 0.0, 0.0, 0.0, 1.0, -8.318e-08, 0.0, 1.0, -8.318e-08, 0.0, 1.0, 0.0, 0.0, 1.0, 0.0, 0.0, 1.0, 1.0, 0.0, 0.0, 1.0, 0.0, 0.0, 1.0, 0.0, 0.0, 1.0, 0.0, 0.0, -1.664e-07, 0.0, 1.0, -1.664e-07, 0.0, 1.0, -8.318e-08, 0.0, 1.0, -8.318e-08, 0.0, 1.0, -1.664e-07, 0.0, 1.0, 0.0, 1.0, 0.0, 0.0, 1.0, 0.0, 0.0, 1.0, 0.0, 0.0, 1.0, 0.0, 1.0, -1.3e-05, 1.369e-05, 0.7071, -1.068e-05, -0.7071, 0.5774, 0.5773, -0.5774, 0.7071, 0.7071, 1.039e-05, -2.375e-05, -2.101e-06, -1.0, -1.04e-05, 0.7071, -0.7071, 0.5774, 0.5773, -0.5774, 0.7071, -1.068e-05, -0.7071, -1.456e-05, 1.0, 1.267e-05, 0.7071, 0.7071, 1.039e-05, 0.5774, 0.5773, -0.5774, -1.04e-05, 0.7071, -0.7071, -1.0, 2.405e-05, 1.714e-06, -0.7071, 1.043e-05, -0.7071, -0.5774, -0.5774, -0.5774, -0.7071, -0.7071, 1.046e-05, 1.202e-05, 1.363e-05, -1.0, 1.042e-05, -0.7071, -0.7071, -0.5774, -0.5774, -0.5774, -0.7071, 1.043e-05, -0.7071, 1.369e-05, -1.0, 1.204e-05, -0.7071, -0.7071, 1.046e-05, -0.5774, -0.5774, -0.5774, 1.042e-05, -0.7071, -0.7071, 1.355e-05, -1.229e-05, -1.0, -0.7071, -1.031e-05, -0.7071, -0.5774, 0.5773, -0.5774, 1.067e-05, 0.7071, -0.7071, -1.0, -2.384e-06, 2.424e-05, -0.7071, 0.7071, 1.048e-05, -0.5774, 0.5773, -0.5774, -0.7071, -1.031e-05, -0.7071, 1.296e-05, 1.0, 1.428e-05, 1.067e-05, 0.7071, -0.7071, -0.5774, 0.5773, -0.5774, -0.7071, 0.7071, 1.048e-05, -2.463e-05, 1.0, -2.921e-06, -1.022e-05, 0.7071, 0.7071, 0.5774, 0.5773, 0.5774, 0.7071, 0.7071, -1.024e-05, -1.241e-05, -1.326e-05, 1.0, 0.7071, -1.08e-05, 0.7071, 0.5774, 0.5773, 0.5774, -1.022e-05, 0.7071, 0.7071, 1.0, -2.354e-06, -2.371e-05, 0.7071, 0.7071, -1.024e-05, 0.5774, 0.5773, 0.5774, 0.7071, -1.08e-05, 0.7071, -1.0, 1.362e-05, -1.249e-05, -0.7071, -0.7071, -1.043e-05, -0.5774, -0.5774, 0.5773, -0.7071, 1.073e-05, 0.7071, 2.39e-05, -1.0, -2.488e-06, 1.016e-05, -0.7071, 0.7071, -0.5774, -0.5774, 0.5773, -0.7071, -0.7071, -1.043e-05, 1.714e-06, 2.484e-05, 1.0, -0.7071, 1.073e-05, 0.7071, -0.5774, -0.5774, 0.5773, 1.016e-05, -0.7071, 0.7071, 1.431e-05, 1.0, -1.338e-05, -0.7071, 0.7071, -1.054e-05, -0.5774, 0.5774, 0.5773, 1.046e-05, 0.7071, 0.7071, -1.0, -2.433e-05, -2.414e-06, -0.7071, -1.04e-05, 0.7071, -0.5774, 0.5774, 0.5773, -0.7071, 0.7071, -1.054e-05, 2.415e-05, -3.01e-06, 1.0, 1.046e-05, 0.7071, 0.7071, -0.5774, 0.5774, 0.5773, -0.7071, -1.04e-05, 0.7071, -1.245e-05, -1.0, 1.359e-05, -1.03e-05, -0.7071, -0.7071, 0.5773, -0.5774, -0.5774, 0.7071, -0.7071, 1.068e-05, -2.399e-06, 2.423e-05, -1.0, 0.7071, 1.045e-05, -0.7071, 0.5773, -0.5774, -0.5774, -1.03e-05, -0.7071, -0.7071, 1.0, 1.743e-06, 2.481e-05, 0.7071, -0.7071, 1.068e-05, 0.5773, -0.5774, -0.5774, 0.7071, 1.045e-05, -0.7071, -1.261e-05, -1.402e-05, -1.0, -1.027e-05, 0.7071, -0.7071, 0.5774, 0.5774, -0.5774, 0.7071, -1.062e-05, -0.7071, -2.265e-06, 1.0, 2.408e-05, 0.7071, 0.7071, 1.085e-05, 0.5774, 0.5774, -0.5774, -1.027e-05, 0.7071, -0.7071, 1.0, -1.219e-05, 1.45e-05, 0.7071, -1.062e-05, -0.7071, 0.5774, 0.5774, -0.5774, 0.7071, 0.7071, 1.085e-05, -2.325e-06, -1.0, -2.438e-05, 0.7071, -0.7071, -1.046e-05, 0.5773, -0.5774, 0.5774, -1.054e-05, -0.7071, 0.7071, 1.0, 2.411e-05, -3.383e-06, 0.7071, 1.04e-05, 0.7071, 0.5773, -0.5774, 0.5774, 0.7071, -0.7071, -1.046e-05, -1.336e-05, 1.428e-05, 1.0, -1.054e-05, -0.7071, 0.7071, 0.5773, -0.5774, 0.5774, 0.7071, 1.04e-05, 0.7071, -2.457e-05, 1.0, -2.801e-06, -1.025e-05, 0.7071, 0.7071, 0.5774, 0.5774, 0.5773, 0.7071, 0.7071, -1.074e-05, -2.921e-06, -2.497e-05, 1.0, 0.7071, -1.024e-05, 0.7071, 0.5774, 0.5774, 0.5773, -1.025e-05, 0.7071, 0.7071, 1.0, -1.356e-05, -1.374e-05, 0.7071, 0.7071, -1.074e-05, 0.5774, 0.5774, 0.5773, 0.7071, -1.024e-05, 0.7071, 1.0, -1.127e-05, -1.277e-05, 0.7071, 0.7071, 9.209e-06, 0.471, 0.471, -0.7458, 0.7071, 1.581e-05, -0.7071, -2.317e-05, 1.0, -2.438e-05, 1.589e-05, 0.7071, -0.7071, 0.471, 0.471, -0.7458, 0.7071, 0.7071, 9.209e-06, -6.78e-06, -2.235e-05, -1.0, 2.912e-05, -1.36e-05, -1.0, 0.471, 0.471, -0.7458, 1.589e-05, 0.7071, -0.7071, -2.486e-05, 7.117e-06, -1.0, 0.7071, 1.581e-05, -0.7071, 0.471, 0.471, -0.7458, 2.912e-05, -1.36e-05, -1.0, 1.0, -2.222e-05, 2.472e-05, 0.7071, 1.546e-05, 0.7071, 0.471, 0.471, 0.7458, 0.7071, 0.7071, -9.686e-06, -2.22e-05, -7.048e-06, 1.0, -1.612e-05, 2.781e-05, 1.0, 0.471, 0.471, 0.7458, 0.7071, 1.546e-05, 0.7071, 6.216e-06, -2.721e-05, 1.0, 1.481e-05, 0.7071, 0.7071, 0.471, 0.471, 0.7458, -1.612e-05, 2.781e-05, 1.0, -1.234e-05, 1.0, 1.13e-05, 0.7071, 0.7071, -9.686e-06, 0.471, 0.471, 0.7458, 1.481e-05, 0.7071, 0.7071, -2.486e-05, 7.117e-06, -1.0, -2.375e-05, -2.101e-06, -1.0, 0.7071, -1.068e-05, -0.7071, 0.7071, 1.581e-05, -0.7071, 0.7071, 1.581e-05, -0.7071, 0.7071, -1.068e-05, -0.7071, 1.0, -1.3e-05, 1.369e-05, 1.0, -1.127e-05, -1.277e-05, -2.375e-05, -2.101e-06, -1.0, 1.355e-05, -1.229e-05, -1.0, 1.067e-05, 0.7071, -0.7071, -1.04e-05, 0.7071, -0.7071, -1.04e-05, 0.7071, -0.7071, 1.067e-05, 0.7071, -0.7071, 1.296e-05, 1.0, 1.428e-05, -1.456e-05, 1.0, 1.267e-05, -2.463e-05, 1.0, -2.921e-06, 1.431e-05, 1.0, -1.338e-05, 1.046e-05, 0.7071, 0.7071, -1.022e-05, 0.7071, 0.7071, -1.022e-05, 0.7071, 0.7071, 1.046e-05, 0.7071, 0.7071, 2.415e-05, -3.01e-06, 1.0, -1.241e-05, -1.326e-05, 1.0, -1.0, -2.433e-05, -2.414e-06, -1.0, 1.362e-05, -1.249e-05, -0.7071, 1.073e-05, 0.7071, -0.7071, -1.04e-05, 0.7071, -0.7071, -1.04e-05, 0.7071, -0.7071, 1.073e-05, 0.7071, 1.714e-06, 2.484e-05, 1.0, 2.415e-05, -3.01e-06, 1.0, 1.0, -2.222e-05, 2.472e-05, 1.0, -2.354e-06, -2.371e-05, 0.7071, -1.08e-05, 0.7071, 0.7071, 1.546e-05, 0.7071, 0.7071, 1.546e-05, 0.7071, 0.7071, -1.08e-05, 0.7071, -1.241e-05, -1.326e-05, 1.0, -2.22e-05, -7.048e-06, 1.0, -1.0, -2.384e-06, 2.424e-05, -1.0, -2.433e-05, -2.414e-06, -0.7071, 0.7071, -1.054e-05, -0.7071, 0.7071, 1.048e-05, -0.7071, 0.7071, 1.048e-05, -0.7071, 0.7071, -1.054e-05, 1.431e-05, 1.0, -1.338e-05, 1.296e-05, 1.0, 1.428e-05, 1.0, -2.354e-06, -2.371e-05, 1.0, -1.3e-05, 1.369e-05, 0.7071, 0.7071, 1.039e-05, 0.7071, 0.7071, -1.024e-05, 0.7071, 0.7071, -1.024e-05, 0.7071, 0.7071, 1.039e-05, -1.456e-05, 1.0, 1.267e-05, -2.463e-05, 1.0, -2.921e-06, -1.0, 1.362e-05, -1.249e-05, -1.0, 2.405e-05, 1.714e-06, -0.7071, -0.7071, 1.046e-05, -0.7071, -0.7071, -1.043e-05, -0.7071, -0.7071, -1.043e-05, -0.7071, -0.7071, 1.046e-05, 1.369e-05, -1.0, 1.204e-05, 2.39e-05, -1.0, -2.488e-06, 1.202e-05, 1.363e-05, -1.0, -2.399e-06, 2.423e-05, -1.0, -1.03e-05, -0.7071, -0.7071, 1.042e-05, -0.7071, -0.7071, 1.042e-05, -0.7071, -0.7071, -1.03e-05, -0.7071, -0.7071, -1.245e-05, -1.0, 1.359e-05, 1.369e-05, -1.0, 1.204e-05, -2.457e-05, 1.0, -2.801e-06, -1.234e-05, 1.0, 1.13e-05, 1.481e-05, 0.7071, 0.7071, -1.025e-05, 0.7071, 0.7071, -1.025e-05, 0.7071, 0.7071, 1.481e-05, 0.7071, 0.7071, 6.216e-06, -2.721e-05, 1.0, -2.921e-06, -2.497e-05, 1.0, -2.399e-06, 2.423e-05, -1.0, -1.261e-05, -1.402e-05, -1.0, 0.7071, -1.062e-05, -0.7071, 0.7071, 1.045e-05, -0.7071, 0.7071, 1.045e-05, -0.7071, 0.7071, -1.062e-05, -0.7071, 1.0, -1.219e-05, 1.45e-05, 1.0, 1.743e-06, 2.481e-05, -1.336e-05, 1.428e-05, 1.0, 1.714e-06, 2.484e-05, 1.0, 1.016e-05, -0.7071, 0.7071, -1.054e-05, -0.7071, 0.7071, -1.054e-05, -0.7071, 0.7071, 1.016e-05, -0.7071, 0.7071, 2.39e-05, -1.0, -2.488e-06, -2.325e-06, -1.0, -2.438e-05, 1.0, 2.411e-05, -3.383e-06, 1.0, -1.356e-05, -1.374e-05, 0.7071, -1.024e-05, 0.7071, 0.7071, 1.04e-05, 0.7071, 0.7071, 1.04e-05, 0.7071, 0.7071, -1.024e-05, 0.7071, -2.921e-06, -2.497e-05, 1.0, -1.336e-05, 1.428e-05, 1.0, -2.265e-06, 1.0, 2.408e-05, -2.457e-05, 1.0, -2.801e-06, 0.7071, 0.7071, -1.074e-05, 0.7071, 0.7071, 1.085e-05, 0.7071, 0.7071, 1.085e-05, 0.7071, 0.7071, -1.074e-05, 1.0, -1.356e-05, -1.374e-05, 1.0, -1.219e-05, 1.45e-05, -2.325e-06, -1.0, -2.438e-05, -1.245e-05, -1.0, 1.359e-05, 0.7071, -0.7071, 1.068e-05, 0.7071, -0.7071, -1.046e-05, 0.7071, -0.7071, -1.046e-05, 0.7071, -0.7071, 1.068e-05, 1.0, 1.743e-06, 2.481e-05, 1.0, 2.411e-05, -3.383e-06, -1.261e-05, -1.402e-05, -1.0, -6.78e-06, -2.235e-05, -1.0, 1.589e-05, 0.7071, -0.7071, -1.027e-05, 0.7071, -0.7071, -1.027e-05, 0.7071, -0.7071, 1.589e-05, 0.7071, -0.7071, -2.317e-05, 1.0, -2.438e-05, -2.265e-06, 1.0, 2.408e-05, 1.355e-05, -1.229e-05, -1.0, 1.202e-05, 1.363e-05, -1.0, -0.7071, 1.043e-05, -0.7071, -0.7071, -1.031e-05, -0.7071, -0.7071, -1.031e-05, -0.7071, -0.7071, 1.043e-05, -0.7071, -1.0, 2.405e-05, 1.714e-06, -1.0, -2.384e-06, 2.424e-05, 1.0, -1.127e-05, -1.277e-05, 1.0, -2.222e-05, 2.472e-05, 0.7071, 0.7071, -9.686e-06, 0.7071, 0.7071, 9.209e-06, 0.7071, 0.7071, 9.209e-06, 0.7071, 0.7071, -9.686e-06, -1.234e-05, 1.0, 1.13e-05, -2.317e-05, 1.0, -2.438e-05, 0.0, 0.0, -1.0, 0.0, 0.0, -1.0, 0.0, 0.0, -1.0, 0.0, 0.0, -1.0, 0.0, 0.0, -1.0])] * 3)])

# ---- objects
ob_wall = bpy.data.objects.new('wall', me_wall)
ob_wall_corner = bpy.data.objects.new('wall_corner', me_wall_corner)

# ---- transforms, parenting, visibility, modifiers, constraints
ob_wall.location = (-1.0, 0.0, 0.0)
ob_wall_corner.location = (0.0, 0.0, 0.0)

# ---- collection membership
scene.collection.objects.link(ob_wall)
scene.collection.objects.link(ob_wall_corner)

# ---- scene / render settings (as saved in the file)
scene.frame_start = 1; scene.frame_end = 250; scene.frame_set(1)
scene.render.engine = 'BLENDER_EEVEE_NEXT'
scene.cycles.use_denoising = False
scene.cycles.sampling_pattern = 'TABULATED_SOBOL'
scene.cycles.use_light_tree = False
scene.view_settings.view_transform = 'Filmic'
bpy.context.view_layer.update()

# ---- added for rendering (the .blend has no active camera and no usable light): camera, sun
cam_auto = bpy.data.cameras.new('AutoCamera')
cam_auto.lens = 50.0
cam_auto.sensor_width = 36.0
cam_auto.clip_end = 1000.0
ob_auto_camera = bpy.data.objects.new('AutoCamera', cam_auto)
scene.collection.objects.link(ob_auto_camera)
ob_auto_camera.location = (2.26633, -2.21959, 2.31306)
ob_auto_camera.rotation_euler = (1.09748, -7.21219e-08, 0.694738)
scene.camera = ob_auto_camera
light_auto_sun = bpy.data.lights.new('AutoSun', 'SUN')
light_auto_sun.energy = 3.0
light_auto_sun.angle = 0.0523599
ob_auto_sun = bpy.data.objects.new('AutoSun', light_auto_sun)
scene.collection.objects.link(ob_auto_sun)
ob_auto_sun.rotation_euler = (0.872665, 0.174533, 0.523599)
bpy.context.view_layer.update()
